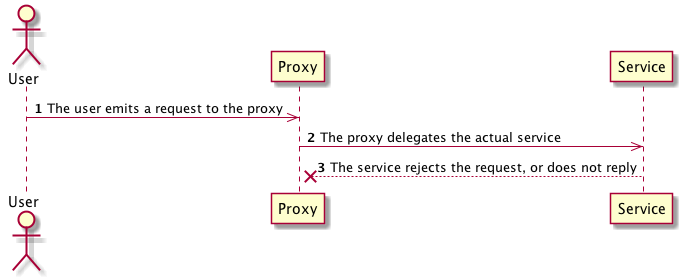

The diagram above was rendered by PlantUML. Its source (embedded in the PNG):
@startuml
autonumber
actor User
participant Proxy
participant Service

User ->> Proxy : The user emits a request to the proxy
Proxy ->> Service : The proxy delegates the actual service
Service -->x Proxy : The service rejects the request, or does not reply

@enduml